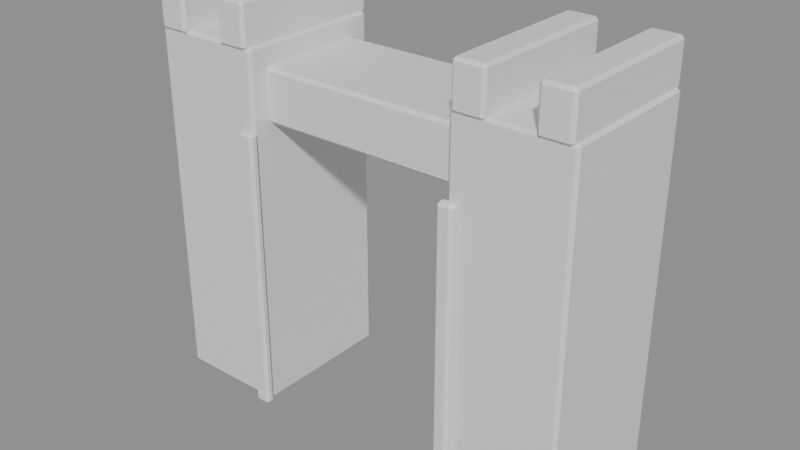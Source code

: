 # Source: SM_Gate.blend  (saved by Blender 5.2.44; exported with 4.5.12 LTS)
import bpy
from mathutils import Matrix  # noqa: F401  (used for matrix-valued properties, if any)

bpy.ops.wm.read_factory_settings(use_empty=True)
scene = bpy.context.scene
scene.name = 'Scene'

# ---- materials (node trees are filled in below, after node groups)
mat_stone = bpy.data.materials.new('Stone')
mat_stone.diffuse_color = (0.27, 0.32, 0.36, 1.0)
mat_stone.roughness = 0.92
mat_stonelight = bpy.data.materials.new('StoneLight')
mat_stonelight.diffuse_color = (0.46, 0.49, 0.47, 1.0)
mat_stonelight.roughness = 0.88
mat_wood = bpy.data.materials.new('Wood')
mat_wood.diffuse_color = (0.22, 0.11, 0.055, 1.0)
mat_wood.roughness = 0.85

# ---- material node trees
mat_stone.use_nodes = True; mat_stone.node_tree.nodes.clear()
_N = mat_stone.node_tree.nodes; _L = mat_stone.node_tree.links
n0 = _N.new('ShaderNodeBsdfPrincipled'); n0.name = 'Principled BSDF'; n0.location = (-200, 100)
n0.inputs[10].default_value = 0.005
n1 = _N.new('ShaderNodeOutputMaterial'); n1.name = 'Material Output'; n1.location = (200, 100)
_L.new(n0.outputs[0], n1.inputs[0])
n1.is_active_output = True
mat_stonelight.use_nodes = True; mat_stonelight.node_tree.nodes.clear()
_N = mat_stonelight.node_tree.nodes; _L = mat_stonelight.node_tree.links
n0 = _N.new('ShaderNodeBsdfPrincipled'); n0.name = 'Principled BSDF'; n0.location = (-200, 100)
n0.inputs[10].default_value = 0.005
n1 = _N.new('ShaderNodeOutputMaterial'); n1.name = 'Material Output'; n1.location = (200, 100)
_L.new(n0.outputs[0], n1.inputs[0])
n1.is_active_output = True
mat_wood.use_nodes = True; mat_wood.node_tree.nodes.clear()
_N = mat_wood.node_tree.nodes; _L = mat_wood.node_tree.links
n0 = _N.new('ShaderNodeBsdfPrincipled'); n0.name = 'Principled BSDF'; n0.location = (-200, 100)
n0.inputs[10].default_value = 0.005
n1 = _N.new('ShaderNodeOutputMaterial'); n1.name = 'Material Output'; n1.location = (200, 100)
_L.new(n0.outputs[0], n1.inputs[0])
n1.is_active_output = True

# ---- meshes
me_cube_072 = bpy.data.meshes.new('Cube.072')
me_cube_072.from_pydata([(-1.725, -0.575, 0.0), (-1.725, -0.6, 0.025), (-1.75, -0.575, 0.025), (-1.725, -0.6, 2.875), (-1.725, -0.575, 2.9), (-1.75, -0.575, 2.875), (-1.725, 0.575, 0.0), (-1.75, 0.575, 0.025), (-1.725, 0.6, 0.025), (-1.725, 0.575, 2.9), (-1.725, 0.6, 2.875), (-1.75, 0.575, 2.875), (-0.875, -0.575, 0.0), (-0.85, -0.575, 0.025), (-0.875, -0.6, 0.025), (-0.875, -0.575, 2.9), (-0.875, -0.6, 2.875), (-0.85, -0.575, 2.875), (-0.875, 0.575, 0.0), (-0.875, 0.6, 0.025), (-0.85, 0.575, 0.025), (-0.875, 0.575, 2.9), (-0.85, 0.575, 2.875), (-0.875, 0.6, 2.875), (-1.7, -0.6, 2.875), (-1.7, -0.625, 2.9), (-1.725, -0.6, 2.9), (-1.7, -0.625, 3.2), (-1.7, -0.6, 3.225), (-1.725, -0.6, 3.2), (-1.7, 0.6, 2.875), (-1.725, 0.6, 2.9), (-1.7, 0.625, 2.9), (-1.7, 0.6, 3.225), (-1.7, 0.625, 3.2), (-1.725, 0.6, 3.2), (-1.5, -0.6, 2.875), (-1.475, -0.6, 2.9), (-1.5, -0.625, 2.9), (-1.5, -0.6, 3.225), (-1.5, -0.625, 3.2), (-1.475, -0.6, 3.2), (-1.5, 0.6, 2.875), (-1.5, 0.625, 2.9), (-1.475, 0.6, 2.9), (-1.5, 0.6, 3.225), (-1.475, 0.6, 3.2), (-1.5, 0.625, 3.2), (-1.1, -0.6, 2.875), (-1.1, -0.625, 2.9), (-1.125, -0.6, 2.9), (-1.1, -0.625, 3.2), (-1.1, -0.6, 3.225), (-1.125, -0.6, 3.2), (-1.1, 0.6, 2.875), (-1.125, 0.6, 2.9), (-1.1, 0.625, 2.9), (-1.1, 0.6, 3.225), (-1.1, 0.625, 3.2), (-1.125, 0.6, 3.2), (-0.9, -0.6, 2.875), (-0.875, -0.6, 2.9), (-0.9, -0.625, 2.9), (-0.9, -0.6, 3.225), (-0.9, -0.625, 3.2), (-0.875, -0.6, 3.2), (-0.9, 0.6, 2.875), (-0.9, 0.625, 2.9), (-0.875, 0.6, 2.9), (-0.9, 0.6, 3.225), (-0.875, 0.6, 3.2), (-0.9, 0.625, 3.2), (0.875, -0.575, 0.0), (0.875, -0.6, 0.025), (0.85, -0.575, 0.025), (0.875, -0.6, 2.875), (0.875, -0.575, 2.9), (0.85, -0.575, 2.875), (0.875, 0.575, 0.0), (0.85, 0.575, 0.025), (0.875, 0.6, 0.025), (0.875, 0.575, 2.9), (0.875, 0.6, 2.875), (0.85, 0.575, 2.875), (1.725, -0.575, 0.0), (1.75, -0.575, 0.025), (1.725, -0.6, 0.025), (1.725, -0.575, 2.9), (1.725, -0.6, 2.875), (1.75, -0.575, 2.875), (1.725, 0.575, 0.0), (1.725, 0.6, 0.025), (1.75, 0.575, 0.025), (1.725, 0.575, 2.9), (1.75, 0.575, 2.875), (1.725, 0.6, 2.875), (0.9, -0.6, 2.875), (0.9, -0.625, 2.9), (0.875, -0.6, 2.9), (0.9, -0.625, 3.2), (0.9, -0.6, 3.225), (0.875, -0.6, 3.2), (0.9, 0.6, 2.875), (0.875, 0.6, 2.9), (0.9, 0.625, 2.9), (0.9, 0.6, 3.225), (0.9, 0.625, 3.2), (0.875, 0.6, 3.2), (1.1, -0.6, 2.875), (1.125, -0.6, 2.9), (1.1, -0.625, 2.9), (1.1, -0.6, 3.225), (1.1, -0.625, 3.2), (1.125, -0.6, 3.2), (1.1, 0.6, 2.875), (1.1, 0.625, 2.9), (1.125, 0.6, 2.9), (1.1, 0.6, 3.225), (1.125, 0.6, 3.2), (1.1, 0.625, 3.2), (1.5, -0.6, 2.875), (1.5, -0.625, 2.9), (1.475, -0.6, 2.9), (1.5, -0.625, 3.2), (1.5, -0.6, 3.225), (1.475, -0.6, 3.2), (1.5, 0.6, 2.875), (1.475, 0.6, 2.9), (1.5, 0.625, 2.9), (1.5, 0.6, 3.225), (1.5, 0.625, 3.2), (1.475, 0.6, 3.2), (1.7, -0.6, 2.875), (1.725, -0.6, 2.9), (1.7, -0.625, 2.9), (1.7, -0.6, 3.225), (1.7, -0.625, 3.2), (1.725, -0.6, 3.2), (1.7, 0.6, 2.875), (1.7, 0.625, 2.9), (1.725, 0.6, 2.9), (1.7, 0.6, 3.225), (1.725, 0.6, 3.2), (1.7, 0.625, 3.2), (-1.125, -0.425, 2.31), (-1.125, -0.45, 2.335), (-1.15, -0.425, 2.335), (-1.125, -0.45, 2.705), (-1.125, -0.425, 2.73), (-1.15, -0.425, 2.705), (-1.125, 0.425, 2.31), (-1.15, 0.425, 2.335), (-1.125, 0.45, 2.335), (-1.125, 0.425, 2.73), (-1.125, 0.45, 2.705), (-1.15, 0.425, 2.705), (1.125, -0.425, 2.31), (1.15, -0.425, 2.335), (1.125, -0.45, 2.335), (1.125, -0.425, 2.73), (1.125, -0.45, 2.705), (1.15, -0.425, 2.705), (1.125, 0.425, 2.31), (1.125, 0.45, 2.335), (1.15, 0.425, 2.335), (1.125, 0.425, 2.73), (1.15, 0.425, 2.705), (1.125, 0.45, 2.705), (-0.92, -0.645, 0.0), (-0.92, -0.67, 0.025), (-0.945, -0.645, 0.025), (-0.92, -0.67, 2.275), (-0.92, -0.645, 2.3), (-0.945, -0.645, 2.275), (-0.92, -0.615, 0.0), (-0.945, -0.615, 0.025), (-0.92, -0.59, 0.025), (-0.92, -0.615, 2.3), (-0.92, -0.59, 2.275), (-0.945, -0.615, 2.275), (-0.84, -0.645, 0.0), (-0.815, -0.645, 0.025), (-0.84, -0.67, 0.025), (-0.84, -0.645, 2.3), (-0.84, -0.67, 2.275), (-0.815, -0.645, 2.275), (-0.84, -0.615, 0.0), (-0.84, -0.59, 0.025), (-0.815, -0.615, 0.025), (-0.84, -0.615, 2.3), (-0.815, -0.615, 2.275), (-0.84, -0.59, 2.275), (0.84, -0.645, 0.0), (0.84, -0.67, 0.025), (0.815, -0.645, 0.025), (0.84, -0.67, 2.275), (0.84, -0.645, 2.3), (0.815, -0.645, 2.275), (0.84, -0.615, 0.0), (0.815, -0.615, 0.025), (0.84, -0.59, 0.025), (0.84, -0.615, 2.3), (0.84, -0.59, 2.275), (0.815, -0.615, 2.275), (0.92, -0.645, 0.0), (0.945, -0.645, 0.025), (0.92, -0.67, 0.025), (0.92, -0.645, 2.3), (0.92, -0.67, 2.275), (0.945, -0.645, 2.275), (0.92, -0.615, 0.0), (0.92, -0.59, 0.025), (0.945, -0.615, 0.025), (0.92, -0.615, 2.3), (0.945, -0.615, 2.275), (0.92, -0.59, 2.275)], [], [(0, 1, 2), (3, 4, 5), (6, 7, 8), (9, 10, 11), (12, 13, 14), (15, 16, 17), (18, 19, 20), (21, 22, 23), (6, 0, 2, 7), (1, 3, 5, 2), (4, 9, 11, 5), (10, 8, 7, 11), (18, 6, 8, 19), (9, 21, 23, 10), (22, 20, 19, 23), (12, 18, 20, 13), (21, 15, 17, 22), (16, 14, 13, 17), (0, 12, 14, 1), (15, 4, 3, 16), (6, 18, 12, 0), (2, 5, 11, 7), (14, 16, 3, 1), (21, 9, 4, 15), (8, 10, 23, 19), (20, 22, 17, 13), (24, 25, 26), (27, 28, 29), (30, 31, 32), (33, 34, 35), (36, 37, 38), (39, 40, 41), (42, 43, 44), (45, 46, 47), (30, 24, 26, 31), (25, 27, 29, 26), (28, 33, 35, 29), (34, 32, 31, 35), (42, 30, 32, 43), (33, 45, 47, 34), (46, 44, 43, 47), (36, 42, 44, 37), (45, 39, 41, 46), (40, 38, 37, 41), (24, 36, 38, 25), (39, 28, 27, 40), (30, 42, 36, 24), (26, 29, 35, 31), (38, 40, 27, 25), (45, 33, 28, 39), (32, 34, 47, 43), (44, 46, 41, 37), (48, 49, 50), (51, 52, 53), (54, 55, 56), (57, 58, 59), (60, 61, 62), (63, 64, 65), (66, 67, 68), (69, 70, 71), (54, 48, 50, 55), (49, 51, 53, 50), (52, 57, 59, 53), (58, 56, 55, 59), (66, 54, 56, 67), (57, 69, 71, 58), (70, 68, 67, 71), (60, 66, 68, 61), (69, 63, 65, 70), (64, 62, 61, 65), (48, 60, 62, 49), (63, 52, 51, 64), (54, 66, 60, 48), (50, 53, 59, 55), (62, 64, 51, 49), (69, 57, 52, 63), (56, 58, 71, 67), (68, 70, 65, 61), (72, 73, 74), (75, 76, 77), (78, 79, 80), (81, 82, 83), (84, 85, 86), (87, 88, 89), (90, 91, 92), (93, 94, 95), (78, 72, 74, 79), (73, 75, 77, 74), (76, 81, 83, 77), (82, 80, 79, 83), (90, 78, 80, 91), (81, 93, 95, 82), (94, 92, 91, 95), (84, 90, 92, 85), (93, 87, 89, 94), (88, 86, 85, 89), (72, 84, 86, 73), (87, 76, 75, 88), (78, 90, 84, 72), (74, 77, 83, 79), (86, 88, 75, 73), (93, 81, 76, 87), (80, 82, 95, 91), (92, 94, 89, 85), (96, 97, 98), (99, 100, 101), (102, 103, 104), (105, 106, 107), (108, 109, 110), (111, 112, 113), (114, 115, 116), (117, 118, 119), (102, 96, 98, 103), (97, 99, 101, 98), (100, 105, 107, 101), (106, 104, 103, 107), (114, 102, 104, 115), (105, 117, 119, 106), (118, 116, 115, 119), (108, 114, 116, 109), (117, 111, 113, 118), (112, 110, 109, 113), (96, 108, 110, 97), (111, 100, 99, 112), (102, 114, 108, 96), (98, 101, 107, 103), (110, 112, 99, 97), (117, 105, 100, 111), (104, 106, 119, 115), (116, 118, 113, 109), (120, 121, 122), (123, 124, 125), (126, 127, 128), (129, 130, 131), (132, 133, 134), (135, 136, 137), (138, 139, 140), (141, 142, 143), (126, 120, 122, 127), (121, 123, 125, 122), (124, 129, 131, 125), (130, 128, 127, 131), (138, 126, 128, 139), (129, 141, 143, 130), (142, 140, 139, 143), (132, 138, 140, 133), (141, 135, 137, 142), (136, 134, 133, 137), (120, 132, 134, 121), (135, 124, 123, 136), (126, 138, 132, 120), (122, 125, 131, 127), (134, 136, 123, 121), (141, 129, 124, 135), (128, 130, 143, 139), (140, 142, 137, 133), (144, 145, 146), (147, 148, 149), (150, 151, 152), (153, 154, 155), (156, 157, 158), (159, 160, 161), (162, 163, 164), (165, 166, 167), (150, 144, 146, 151), (145, 147, 149, 146), (148, 153, 155, 149), (154, 152, 151, 155), (162, 150, 152, 163), (153, 165, 167, 154), (166, 164, 163, 167), (156, 162, 164, 157), (165, 159, 161, 166), (160, 158, 157, 161), (144, 156, 158, 145), (159, 148, 147, 160), (150, 162, 156, 144), (146, 149, 155, 151), (158, 160, 147, 145), (165, 153, 148, 159), (152, 154, 167, 163), (164, 166, 161, 157), (168, 169, 170), (171, 172, 173), (174, 175, 176), (177, 178, 179), (180, 181, 182), (183, 184, 185), (186, 187, 188), (189, 190, 191), (174, 168, 170, 175), (169, 171, 173, 170), (172, 177, 179, 173), (178, 176, 175, 179), (186, 174, 176, 187), (177, 189, 191, 178), (190, 188, 187, 191), (180, 186, 188, 181), (189, 183, 185, 190), (184, 182, 181, 185), (168, 180, 182, 169), (183, 172, 171, 184), (174, 186, 180, 168), (170, 173, 179, 175), (182, 184, 171, 169), (189, 177, 172, 183), (176, 178, 191, 187), (188, 190, 185, 181), (192, 193, 194), (195, 196, 197), (198, 199, 200), (201, 202, 203), (204, 205, 206), (207, 208, 209), (210, 211, 212), (213, 214, 215), (198, 192, 194, 199), (193, 195, 197, 194), (196, 201, 203, 197), (202, 200, 199, 203), (210, 198, 200, 211), (201, 213, 215, 202), (214, 212, 211, 215), (204, 210, 212, 205), (213, 207, 209, 214), (208, 206, 205, 209), (192, 204, 206, 193), (207, 196, 195, 208), (198, 210, 204, 192), (194, 197, 203, 199), (206, 208, 195, 193), (213, 201, 196, 207), (200, 202, 215, 211), (212, 214, 209, 205)])
me_cube_072.polygons.foreach_set('material_index', [0, 0, 0, 0, 0, 0, 0, 0, 0, 0, 0, 0, 0, 0, 0, 0, 0, 0, 0, 0, 0, 0, 0, 0, 0, 0, 1, 1, 1, 1, 1, 1, 1, 1, 1, 1, 1, 1, 1, 1, 1, 1, 1, 1, 1, 1, 1, 1, 1, 1, 1, 1, 1, 1, 1, 1, 1, 1, 1, 1, 1, 1, 1, 1, 1, 1, 1, 1, 1, 1, 1, 1, 1, 1, 1, 1, 1, 1, 0, 0, 0, 0, 0, 0, 0, 0, 0, 0, 0, 0, 0, 0, 0, 0, 0, 0, 0, 0, 0, 0, 0, 0, 0, 0, 1, 1, 1, 1, 1, 1, 1, 1, 1, 1, 1, 1, 1, 1, 1, 1, 1, 1, 1, 1, 1, 1, 1, 1, 1, 1, 1, 1, 1, 1, 1, 1, 1, 1, 1, 1, 1, 1, 1, 1, 1, 1, 1, 1, 1, 1, 1, 1, 1, 1, 1, 1, 1, 1, 1, 1, 1, 1, 1, 1, 1, 1, 1, 1, 1, 1, 1, 1, 1, 1, 1, 1, 1, 1, 1, 1, 1, 1, 2, 2, 2, 2, 2, 2, 2, 2, 2, 2, 2, 2, 2, 2, 2, 2, 2, 2, 2, 2, 2, 2, 2, 2, 2, 2, 2, 2, 2, 2, 2, 2, 2, 2, 2, 2, 2, 2, 2, 2, 2, 2, 2, 2, 2, 2, 2, 2, 2, 2, 2, 2])
_uv = me_cube_072.uv_layers.new(name='UVMap')
_uv.uv.foreach_set('vector', [0.1319, 0.7448, 0.1319, 0.75, 0.125, 0.7448, 0.6228, 0.0, 0.625, 0.005208, 0.6228, 0.005208, 0.1319, 0.5052, 0.125, 0.5052, 0.1319, 0.5, 0.625, 0.2488, 0.6228, 0.2552, 0.6228, 0.2448, 0.3681, 0.7448, 0.3766, 0.7448, 0.3726, 0.7535, 0.6285, 0.7509, 0.6228, 0.7569, 0.6228, 0.7461, 0.3681, 0.5052, 0.3726, 0.4965, 0.3766, 0.5052, 0.6285, 0.4991, 0.6228, 0.5039, 0.6228, 0.4931, 0.1319, 0.5052, 0.1319, 0.7448, 0.125, 0.7448, 0.125, 0.5052, 0.3772, 0.0, 0.6228, 0.0, 0.6228, 0.005208, 0.3772, 0.005208, 0.625, 0.005208, 0.625, 0.2488, 0.6228, 0.2448, 0.6228, 0.005208, 0.6228, 0.2552, 0.3772, 0.2569, 0.3772, 0.2448, 0.6228, 0.2448, 0.3681, 0.5052, 0.1319, 0.5052, 0.1319, 0.5, 0.3726, 0.4965, 0.625, 0.2488, 0.6285, 0.4991, 0.6228, 0.4931, 0.6228, 0.2552, 0.6228, 0.5039, 0.3766, 0.5052, 0.3726, 0.4965, 0.6228, 0.4931, 0.3681, 0.7448, 0.3681, 0.5052, 0.3766, 0.5052, 0.3766, 0.7448, 0.6285, 0.4991, 0.6285, 0.7509, 0.6228, 0.7461, 0.6228, 0.5039, 0.6228, 0.7569, 0.3726, 0.7535, 0.3766, 0.7448, 0.6228, 0.7461, 0.1319, 0.7448, 0.3681, 0.7448, 0.3726, 0.7535, 0.1319, 0.75, 0.6285, 0.7509, 0.625, 0.9931, 0.6228, 0.9931, 0.6228, 0.7569, 0.1319, 0.5052, 0.3681, 0.5052, 0.3681, 0.7448, 0.1319, 0.7448, 0.3772, 0.005208, 0.6228, 0.005208, 0.6228, 0.2448, 0.3772, 0.2448, 0.3726, 0.7535, 0.6228, 0.7569, 0.6228, 0.9931, 0.3772, 0.9931, 0.6285, 0.4991, 0.8681, 0.5052, 0.8681, 0.7448, 0.6285, 0.7509, 0.3772, 0.2569, 0.6228, 0.2552, 0.6228, 0.4931, 0.3726, 0.4965, 0.3766, 0.5052, 0.6228, 0.5039, 0.6228, 0.7461, 0.3766, 0.7448, 0.15, 0.745, 0.15, 0.75, 0.125, 0.745, 0.6071, 0.0, 0.625, 0.005, 0.6071, 0.005, 0.15, 0.505, 0.125, 0.505, 0.15, 0.5, 0.625, 0.255, 0.6071, 0.2687, 0.6071, 0.245, 0.35, 0.745, 0.3884, 0.745, 0.3714, 0.7625, 0.6375, 0.76, 0.6071, 0.775, 0.6071, 0.7462, 0.35, 0.505, 0.3714, 0.4875, 0.3884, 0.505, 0.6375, 0.49, 0.6071, 0.5037, 0.6071, 0.475, 0.15, 0.505, 0.15, 0.745, 0.125, 0.745, 0.125, 0.505, 0.3929, 0.0, 0.6071, 0.0, 0.6071, 0.005, 0.3929, 0.005, 0.625, 0.005, 0.625, 0.255, 0.6071, 0.245, 0.6071, 0.005, 0.6071, 0.2687, 0.3929, 0.275, 0.3929, 0.245, 0.6071, 0.245, 0.35, 0.505, 0.15, 0.505, 0.15, 0.5, 0.3714, 0.4875, 0.625, 0.255, 0.6375, 0.49, 0.6071, 0.475, 0.6071, 0.2687, 0.6071, 0.5037, 0.3884, 0.505, 0.3714, 0.4875, 0.6071, 0.475, 0.35, 0.745, 0.35, 0.505, 0.3884, 0.505, 0.3884, 0.745, 0.6375, 0.49, 0.6375, 0.76, 0.6071, 0.7462, 0.6071, 0.5037, 0.6071, 0.775, 0.3714, 0.7625, 0.3884, 0.745, 0.6071, 0.7462, 0.15, 0.745, 0.35, 0.745, 0.3714, 0.7625, 0.15, 0.75, 0.6375, 0.76, 0.625, 0.975, 0.6071, 0.975, 0.6071, 0.775, 0.15, 0.505, 0.35, 0.505, 0.35, 0.745, 0.15, 0.745, 0.3929, 0.005, 0.6071, 0.005, 0.6071, 0.245, 0.3929, 0.245, 0.3714, 0.7625, 0.6071, 0.775, 0.6071, 0.975, 0.3929, 0.975, 0.6375, 0.49, 0.85, 0.505, 0.85, 0.745, 0.6375, 0.76, 0.3929, 0.275, 0.6071, 0.2687, 0.6071, 0.475, 0.3714, 0.4875, 0.3884, 0.505, 0.6071, 0.5037, 0.6071, 0.7462, 0.3884, 0.745, 0.15, 0.745, 0.15, 0.75, 0.125, 0.745, 0.6071, 0.0, 0.625, 0.005, 0.6071, 0.005, 0.15, 0.505, 0.125, 0.505, 0.15, 0.5, 0.625, 0.255, 0.6071, 0.2687, 0.6071, 0.245, 0.35, 0.745, 0.3884, 0.745, 0.3714, 0.7625, 0.6375, 0.76, 0.6071, 0.775, 0.6071, 0.7462, 0.35, 0.505, 0.3714, 0.4875, 0.3884, 0.505, 0.6375, 0.49, 0.6071, 0.5037, 0.6071, 0.475, 0.15, 0.505, 0.15, 0.745, 0.125, 0.745, 0.125, 0.505, 0.3929, 0.0, 0.6071, 0.0, 0.6071, 0.005, 0.3929, 0.005, 0.625, 0.005, 0.625, 0.255, 0.6071, 0.245, 0.6071, 0.005, 0.6071, 0.2687, 0.3929, 0.275, 0.3929, 0.245, 0.6071, 0.245, 0.35, 0.505, 0.15, 0.505, 0.15, 0.5, 0.3714, 0.4875, 0.625, 0.255, 0.6375, 0.49, 0.6071, 0.475, 0.6071, 0.2687, 0.6071, 0.5037, 0.3884, 0.505, 0.3714, 0.4875, 0.6071, 0.475, 0.35, 0.745, 0.35, 0.505, 0.3884, 0.505, 0.3884, 0.745, 0.6375, 0.49, 0.6375, 0.76, 0.6071, 0.7462, 0.6071, 0.5037, 0.6071, 0.775, 0.3714, 0.7625, 0.3884, 0.745, 0.6071, 0.7462, 0.15, 0.745, 0.35, 0.745, 0.3714, 0.7625, 0.15, 0.75, 0.6375, 0.76, 0.625, 0.975, 0.6071, 0.975, 0.6071, 0.775, 0.15, 0.505, 0.35, 0.505, 0.35, 0.745, 0.15, 0.745, 0.3929, 0.005, 0.6071, 0.005, 0.6071, 0.245, 0.3929, 0.245, 0.3714, 0.7625, 0.6071, 0.775, 0.6071, 0.975, 0.3929, 0.975, 0.6375, 0.49, 0.85, 0.505, 0.85, 0.745, 0.6375, 0.76, 0.3929, 0.275, 0.6071, 0.2687, 0.6071, 0.475, 0.3714, 0.4875, 0.3884, 0.505, 0.6071, 0.5037, 0.6071, 0.7462, 0.3884, 0.745, 0.1319, 0.7448, 0.1319, 0.75, 0.125, 0.7448, 0.6228, 0.0, 0.625, 0.005208, 0.6228, 0.005208, 0.1319, 0.5052, 0.125, 0.5052, 0.1319, 0.5, 0.625, 0.2488, 0.6228, 0.2552, 0.6228, 0.2448, 0.3681, 0.7448, 0.3766, 0.7448, 0.3726, 0.7535, 0.6285, 0.7509, 0.6228, 0.7569, 0.6228, 0.7461, 0.3681, 0.5052, 0.3726, 0.4965, 0.3766, 0.5052, 0.6285, 0.4991, 0.6228, 0.5039, 0.6228, 0.4931, 0.1319, 0.5052, 0.1319, 0.7448, 0.125, 0.7448, 0.125, 0.5052, 0.3772, 0.0, 0.6228, 0.0, 0.6228, 0.005208, 0.3772, 0.005208, 0.625, 0.005208, 0.625, 0.2488, 0.6228, 0.2448, 0.6228, 0.005208, 0.6228, 0.2552, 0.3772, 0.2569, 0.3772, 0.2448, 0.6228, 0.2448, 0.3681, 0.5052, 0.1319, 0.5052, 0.1319, 0.5, 0.3726, 0.4965, 0.625, 0.2488, 0.6285, 0.4991, 0.6228, 0.4931, 0.6228, 0.2552, 0.6228, 0.5039, 0.3766, 0.5052, 0.3726, 0.4965, 0.6228, 0.4931, 0.3681, 0.7448, 0.3681, 0.5052, 0.3766, 0.5052, 0.3766, 0.7448, 0.6285, 0.4991, 0.6285, 0.7509, 0.6228, 0.7461, 0.6228, 0.5039, 0.6228, 0.7569, 0.3726, 0.7535, 0.3766, 0.7448, 0.6228, 0.7461, 0.1319, 0.7448, 0.3681, 0.7448, 0.3726, 0.7535, 0.1319, 0.75, 0.6285, 0.7509, 0.625, 0.9931, 0.6228, 0.9931, 0.6228, 0.7569, 0.1319, 0.5052, 0.3681, 0.5052, 0.3681, 0.7448, 0.1319, 0.7448, 0.3772, 0.005208, 0.6228, 0.005208, 0.6228, 0.2448, 0.3772, 0.2448, 0.3726, 0.7535, 0.6228, 0.7569, 0.6228, 0.9931, 0.3772, 0.9931, 0.6285, 0.4991, 0.8681, 0.5052, 0.8681, 0.7448, 0.6285, 0.7509, 0.3772, 0.2569, 0.6228, 0.2552, 0.6228, 0.4931, 0.3726, 0.4965, 0.3766, 0.5052, 0.6228, 0.5039, 0.6228, 0.7461, 0.3766, 0.7448, 0.15, 0.745, 0.15, 0.75, 0.125, 0.745, 0.6071, 0.0, 0.625, 0.005, 0.6071, 0.005, 0.15, 0.505, 0.125, 0.505, 0.15, 0.5, 0.625, 0.255, 0.6071, 0.2687, 0.6071, 0.245, 0.35, 0.745, 0.3884, 0.745, 0.3714, 0.7625, 0.6375, 0.76, 0.6071, 0.775, 0.6071, 0.7462, 0.35, 0.505, 0.3714, 0.4875, 0.3884, 0.505, 0.6375, 0.49, 0.6071, 0.5037, 0.6071, 0.475, 0.15, 0.505, 0.15, 0.745, 0.125, 0.745, 0.125, 0.505, 0.3929, 0.0, 0.6071, 0.0, 0.6071, 0.005, 0.3929, 0.005, 0.625, 0.005, 0.625, 0.255, 0.6071, 0.245, 0.6071, 0.005, 0.6071, 0.2687, 0.3929, 0.275, 0.3929, 0.245, 0.6071, 0.245, 0.35, 0.505, 0.15, 0.505, 0.15, 0.5, 0.3714, 0.4875, 0.625, 0.255, 0.6375, 0.49, 0.6071, 0.475, 0.6071, 0.2687, 0.6071, 0.5037, 0.3884, 0.505, 0.3714, 0.4875, 0.6071, 0.475, 0.35, 0.745, 0.35, 0.505, 0.3884, 0.505, 0.3884, 0.745, 0.6375, 0.49, 0.6375, 0.76, 0.6071, 0.7462, 0.6071, 0.5037, 0.6071, 0.775, 0.3714, 0.7625, 0.3884, 0.745, 0.6071, 0.7462, 0.15, 0.745, 0.35, 0.745, 0.3714, 0.7625, 0.15, 0.75, 0.6375, 0.76, 0.625, 0.975, 0.6071, 0.975, 0.6071, 0.775, 0.15, 0.505, 0.35, 0.505, 0.35, 0.745, 0.15, 0.745, 0.3929, 0.005, 0.6071, 0.005, 0.6071, 0.245, 0.3929, 0.245, 0.3714, 0.7625, 0.6071, 0.775, 0.6071, 0.975, 0.3929, 0.975, 0.6375, 0.49, 0.85, 0.505, 0.85, 0.745, 0.6375, 0.76, 0.3929, 0.275, 0.6071, 0.2687, 0.6071, 0.475, 0.3714, 0.4875, 0.3884, 0.505, 0.6071, 0.5037, 0.6071, 0.7462, 0.3884, 0.745, 0.15, 0.745, 0.15, 0.75, 0.125, 0.745, 0.6071, 0.0, 0.625, 0.005, 0.6071, 0.005, 0.15, 0.505, 0.125, 0.505, 0.15, 0.5, 0.625, 0.255, 0.6071, 0.2687, 0.6071, 0.245, 0.35, 0.745, 0.3884, 0.745, 0.3714, 0.7625, 0.6375, 0.76, 0.6071, 0.775, 0.6071, 0.7462, 0.35, 0.505, 0.3714, 0.4875, 0.3884, 0.505, 0.6375, 0.49, 0.6071, 0.5037, 0.6071, 0.475, 0.15, 0.505, 0.15, 0.745, 0.125, 0.745, 0.125, 0.505, 0.3929, 0.0, 0.6071, 0.0, 0.6071, 0.005, 0.3929, 0.005, 0.625, 0.005, 0.625, 0.255, 0.6071, 0.245, 0.6071, 0.005, 0.6071, 0.2687, 0.3929, 0.275, 0.3929, 0.245, 0.6071, 0.245, 0.35, 0.505, 0.15, 0.505, 0.15, 0.5, 0.3714, 0.4875, 0.625, 0.255, 0.6375, 0.49, 0.6071, 0.475, 0.6071, 0.2687, 0.6071, 0.5037, 0.3884, 0.505, 0.3714, 0.4875, 0.6071, 0.475, 0.35, 0.745, 0.35, 0.505, 0.3884, 0.505, 0.3884, 0.745, 0.6375, 0.49, 0.6375, 0.76, 0.6071, 0.7462, 0.6071, 0.5037, 0.6071, 0.775, 0.3714, 0.7625, 0.3884, 0.745, 0.6071, 0.7462, 0.15, 0.745, 0.35, 0.745, 0.3714, 0.7625, 0.15, 0.75, 0.6375, 0.76, 0.625, 0.975, 0.6071, 0.975, 0.6071, 0.775, 0.15, 0.505, 0.35, 0.505, 0.35, 0.745, 0.15, 0.745, 0.3929, 0.005, 0.6071, 0.005, 0.6071, 0.245, 0.3929, 0.245, 0.3714, 0.7625, 0.6071, 0.775, 0.6071, 0.975, 0.3929, 0.975, 0.6375, 0.49, 0.85, 0.505, 0.85, 0.745, 0.6375, 0.76, 0.3929, 0.275, 0.6071, 0.2687, 0.6071, 0.475, 0.3714, 0.4875, 0.3884, 0.505, 0.6071, 0.5037, 0.6071, 0.7462, 0.3884, 0.745, 0.1277, 0.7431, 0.1277, 0.75, 0.125, 0.7431, 0.6101, 0.0, 0.625, 0.006944, 0.6101, 0.006944, 0.1277, 0.5069, 0.125, 0.5069, 0.1277, 0.5, 0.625, 0.2463, 0.6101, 0.252, 0.6101, 0.2431, 0.3723, 0.7431, 0.3862, 0.7431, 0.3811, 0.7514, 0.6264, 0.7479, 0.6101, 0.7527, 0.6101, 0.7448, 0.3723, 0.5069, 0.3811, 0.4986, 0.3862, 0.5069, 0.6264, 0.5021, 0.6101, 0.5052, 0.6101, 0.4973, 0.1277, 0.5069, 0.1277, 0.7431, 0.125, 0.7431, 0.125, 0.5069, 0.3899, 0.0, 0.6101, 0.0, 0.6101, 0.006944, 0.3899, 0.006944, 0.625, 0.006944, 0.625, 0.2463, 0.6101, 0.2431, 0.6101, 0.006944, 0.6101, 0.252, 0.3899, 0.2527, 0.3899, 0.2431, 0.6101, 0.2431, 0.3723, 0.5069, 0.1277, 0.5069, 0.1277, 0.5, 0.3811, 0.4986, 0.625, 0.2463, 0.6264, 0.5021, 0.6101, 0.4973, 0.6101, 0.252, 0.6101, 0.5052, 0.3862, 0.5069, 0.3811, 0.4986, 0.6101, 0.4973, 0.3723, 0.7431, 0.3723, 0.5069, 0.3862, 0.5069, 0.3862, 0.7431, 0.6264, 0.5021, 0.6264, 0.7479, 0.6101, 0.7448, 0.6101, 0.5052, 0.6101, 0.7527, 0.3811, 0.7514, 0.3862, 0.7431, 0.6101, 0.7448, 0.1277, 0.7431, 0.3723, 0.7431, 0.3811, 0.7514, 0.1277, 0.75, 0.6264, 0.7479, 0.625, 0.9973, 0.6101, 0.9973, 0.6101, 0.7527, 0.1277, 0.5069, 0.3723, 0.5069, 0.3723, 0.7431, 0.1277, 0.7431, 0.3899, 0.006944, 0.6101, 0.006944, 0.6101, 0.2431, 0.3899, 0.2431, 0.3811, 0.7514, 0.6101, 0.7527, 0.6101, 0.9973, 0.3899, 0.9973, 0.6264, 0.5021, 0.8723, 0.5069, 0.8723, 0.7431, 0.6264, 0.7479, 0.3899, 0.2527, 0.6101, 0.252, 0.6101, 0.4973, 0.3811, 0.4986, 0.3862, 0.5069, 0.6101, 0.5052, 0.6101, 0.7448, 0.3862, 0.7431, 0.1731, 0.6719, 0.1731, 0.75, 0.125, 0.6719, 0.6223, 0.0, 0.625, 0.07813, 0.6223, 0.07813, 0.1731, 0.5781, 0.125, 0.5781, 0.1731, 0.5, 0.625, 0.2139, 0.6223, 0.2861, 0.6223, 0.1719, 0.3269, 0.6719, 0.377, 0.6719, 0.3523, 0.774, 0.649, 0.735, 0.6223, 0.7981, 0.6223, 0.6914, 0.3269, 0.5781, 0.3523, 0.476, 0.377, 0.5781, 0.649, 0.515, 0.6223, 0.5586, 0.6223, 0.4519, 0.1731, 0.5781, 0.1731, 0.6719, 0.125, 0.6719, 0.125, 0.5781, 0.3777, 0.0, 0.6223, 0.0, 0.6223, 0.07813, 0.3777, 0.07812, 0.625, 0.07813, 0.625, 0.2139, 0.6223, 0.1719, 0.6223, 0.07813, 0.6223, 0.2861, 0.3777, 0.2981, 0.3777, 0.1719, 0.6223, 0.1719, 0.3269, 0.5781, 0.1731, 0.5781, 0.1731, 0.5, 0.3523, 0.476, 0.625, 0.2139, 0.649, 0.515, 0.6223, 0.4519, 0.6223, 0.2861, 0.6223, 0.5586, 0.377, 0.5781, 0.3523, 0.476, 0.6223, 0.4519, 0.3269, 0.6719, 0.3269, 0.5781, 0.377, 0.5781, 0.377, 0.6719, 0.649, 0.515, 0.649, 0.735, 0.6223, 0.6914, 0.6223, 0.5586, 0.6223, 0.7981, 0.3523, 0.774, 0.377, 0.6719, 0.6223, 0.6914, 0.1731, 0.6719, 0.3269, 0.6719, 0.3523, 0.774, 0.1731, 0.75, 0.649, 0.735, 0.625, 0.9519, 0.6223, 0.9519, 0.6223, 0.7981, 0.1731, 0.5781, 0.3269, 0.5781, 0.3269, 0.6719, 0.1731, 0.6719, 0.3777, 0.07812, 0.6223, 0.07813, 0.6223, 0.1719, 0.3777, 0.1719, 0.3523, 0.774, 0.6223, 0.7981, 0.6223, 0.9519, 0.3777, 0.9519, 0.649, 0.515, 0.8269, 0.5781, 0.8269, 0.6719, 0.649, 0.735, 0.3777, 0.2981, 0.6223, 0.2861, 0.6223, 0.4519, 0.3523, 0.476, 0.377, 0.5781, 0.6223, 0.5586, 0.6223, 0.6914, 0.377, 0.6719, 0.1731, 0.6719, 0.1731, 0.75, 0.125, 0.6719, 0.6223, 0.0, 0.625, 0.07813, 0.6223, 0.07813, 0.1731, 0.5781, 0.125, 0.5781, 0.1731, 0.5, 0.625, 0.2139, 0.6223, 0.2861, 0.6223, 0.1719, 0.3269, 0.6719, 0.377, 0.6719, 0.3523, 0.774, 0.649, 0.735, 0.6223, 0.7981, 0.6223, 0.6914, 0.3269, 0.5781, 0.3523, 0.476, 0.377, 0.5781, 0.649, 0.515, 0.6223, 0.5586, 0.6223, 0.4519, 0.1731, 0.5781, 0.1731, 0.6719, 0.125, 0.6719, 0.125, 0.5781, 0.3777, 0.0, 0.6223, 0.0, 0.6223, 0.07813, 0.3777, 0.07812, 0.625, 0.07813, 0.625, 0.2139, 0.6223, 0.1719, 0.6223, 0.07813, 0.6223, 0.2861, 0.3777, 0.2981, 0.3777, 0.1719, 0.6223, 0.1719, 0.3269, 0.5781, 0.1731, 0.5781, 0.1731, 0.5, 0.3523, 0.476, 0.625, 0.2139, 0.649, 0.515, 0.6223, 0.4519, 0.6223, 0.2861, 0.6223, 0.5586, 0.377, 0.5781, 0.3523, 0.476, 0.6223, 0.4519, 0.3269, 0.6719, 0.3269, 0.5781, 0.377, 0.5781, 0.377, 0.6719, 0.649, 0.515, 0.649, 0.735, 0.6223, 0.6914, 0.6223, 0.5586, 0.6223, 0.7981, 0.3523, 0.774, 0.377, 0.6719, 0.6223, 0.6914, 0.1731, 0.6719, 0.3269, 0.6719, 0.3523, 0.774, 0.1731, 0.75, 0.649, 0.735, 0.625, 0.9519, 0.6223, 0.9519, 0.6223, 0.7981, 0.1731, 0.5781, 0.3269, 0.5781, 0.3269, 0.6719, 0.1731, 0.6719, 0.3777, 0.07812, 0.6223, 0.07813, 0.6223, 0.1719, 0.3777, 0.1719, 0.3523, 0.774, 0.6223, 0.7981, 0.6223, 0.9519, 0.3777, 0.9519, 0.649, 0.515, 0.8269, 0.5781, 0.8269, 0.6719, 0.649, 0.735, 0.3777, 0.2981, 0.6223, 0.2861, 0.6223, 0.4519, 0.3523, 0.476, 0.377, 0.5781, 0.6223, 0.5586, 0.6223, 0.6914, 0.377, 0.6719])
me_cube_072.materials.append(mat_stone)
me_cube_072.materials.append(mat_stonelight)
me_cube_072.materials.append(mat_wood)
me_cube_072.update()

# ---- objects
ob_sm_gate = bpy.data.objects.new('SM_Gate', me_cube_072)

# ---- transforms, parenting, visibility, modifiers, constraints
ob_sm_gate.location = (0.0, 0.0, 0.0)
_vg = ob_sm_gate.vertex_groups.new(name='root')

# ---- collection membership
scene.collection.objects.link(ob_sm_gate)

# ---- scene / render settings (as saved in the file)
scene.frame_start = 1; scene.frame_end = 61; scene.frame_set(1)
scene.render.engine = 'BLENDER_EEVEE_NEXT'
scene.render.fps = 30
scene.render.bake_bias = 0.0
scene.render.bake_samples = 0
scene.render.compositor_device = 'GPU'
scene.eevee.use_volume_custom_range = False
scene.eevee.fast_gi_thickness_near = 0.1
scene.eevee.fast_gi_thickness_far = 0.0
scene.eevee.ray_tracing_options.screen_trace_thickness = 0.1
bpy.context.view_layer.update()

# ---- added for rendering (the .blend has no active camera and no usable light): camera, sun + grey world if the file has none
cam_auto = bpy.data.cameras.new('AutoCamera')
cam_auto.lens = 50.0
cam_auto.sensor_width = 36.0
cam_auto.clip_end = 1000.0
ob_auto_camera = bpy.data.objects.new('AutoCamera', cam_auto)
scene.collection.objects.link(ob_auto_camera)
ob_auto_camera.location = (4.56349, -5.49869, 5.26329)
ob_auto_camera.rotation_euler = (1.09748, -7.21219e-08, 0.694738)
scene.camera = ob_auto_camera
light_auto_sun = bpy.data.lights.new('AutoSun', 'SUN')
light_auto_sun.energy = 3.0
light_auto_sun.angle = 0.0523599
ob_auto_sun = bpy.data.objects.new('AutoSun', light_auto_sun)
scene.collection.objects.link(ob_auto_sun)
ob_auto_sun.rotation_euler = (0.872665, 0.174533, 0.523599)
if scene.world is None:
    world_auto = bpy.data.worlds.new('AutoWorld')
    world_auto.color = (0.3, 0.3, 0.3)
    scene.world = world_auto
bpy.context.view_layer.update()
